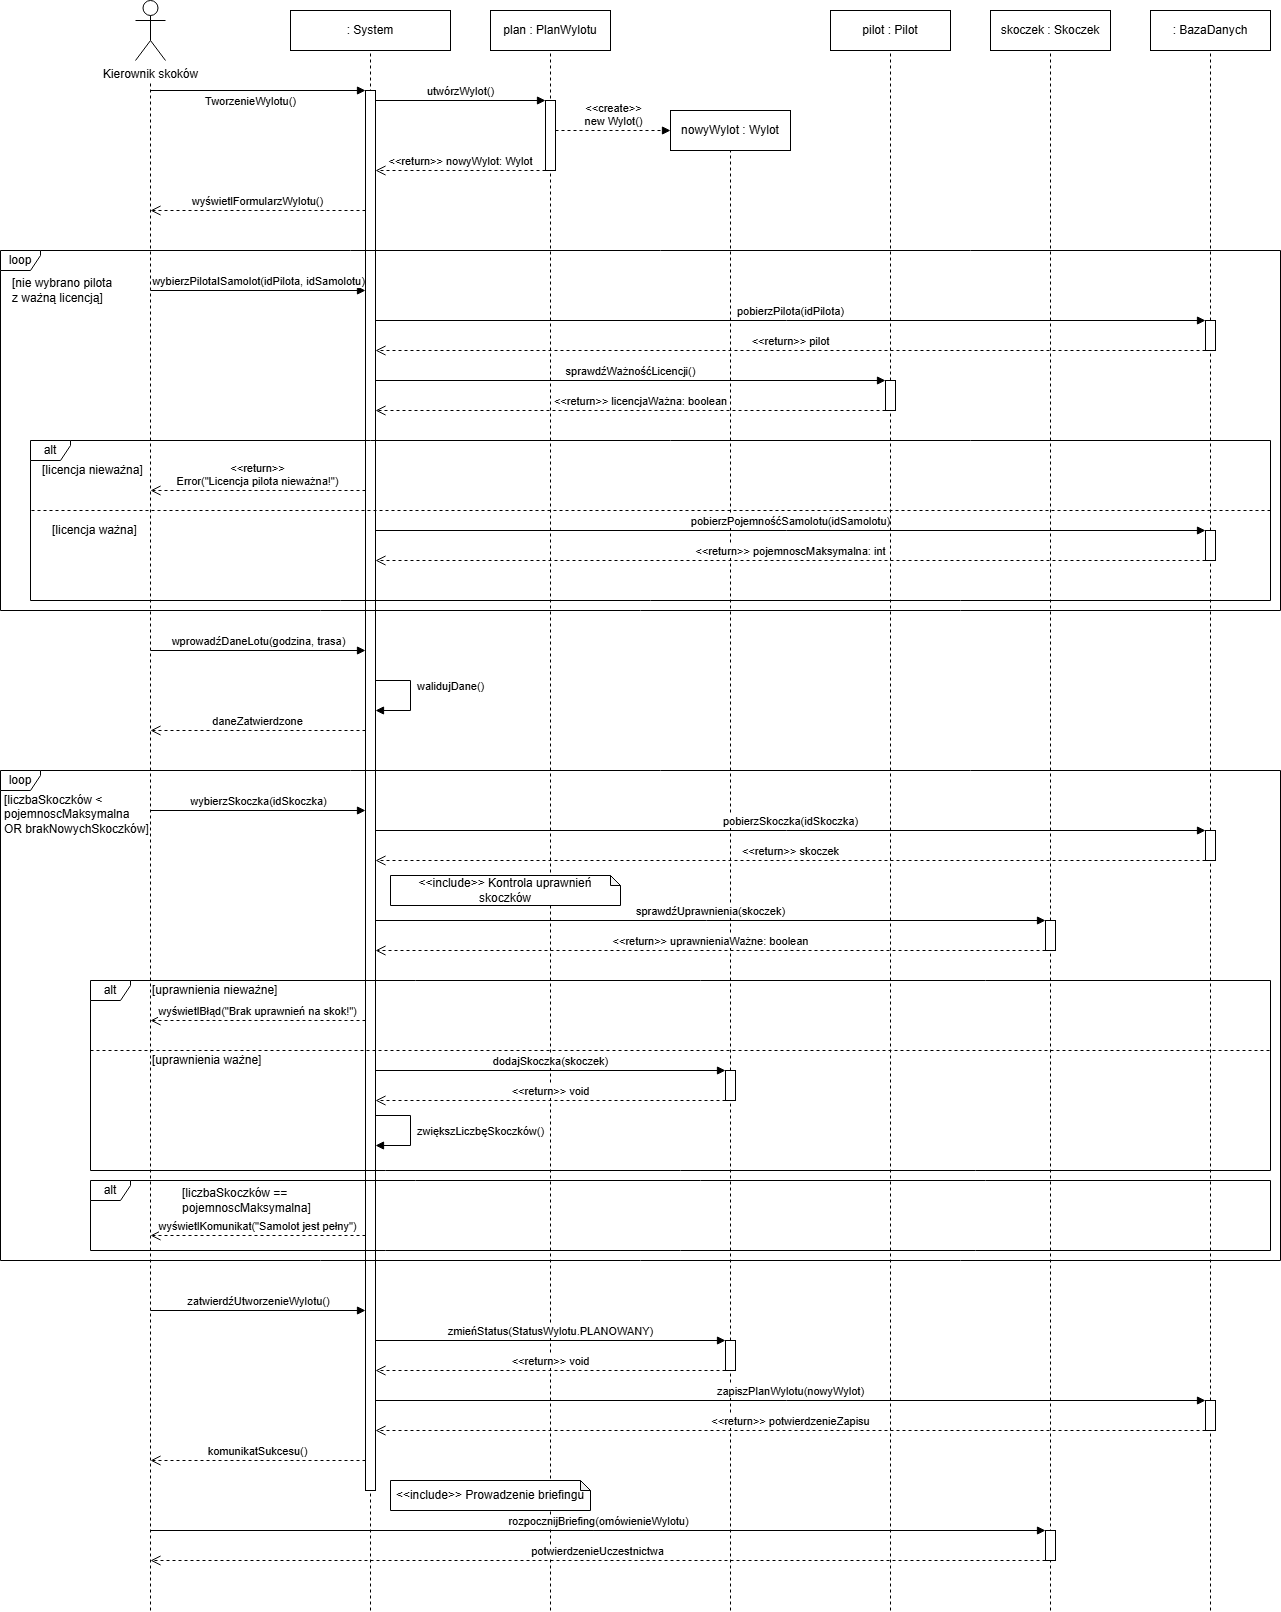

The diagram above was exported from draw.io. Its source (the exported page's mxGraphModel, read from the mxfile embedded in the PNG):
<mxGraphModel dx="2772" dy="763" grid="1" gridSize="10" guides="1" tooltips="1" connect="1" arrows="1" fold="1" page="1" pageScale="1" pageWidth="1400" pageHeight="1800" math="0" shadow="0">
  <root>
    <mxCell id="0" />
    <mxCell id="1" parent="0" />
    <mxCell id="ks_head" parent="1" style="shape=umlActor;verticalLabelPosition=bottom;verticalAlign=top;html=1;outlineConnect=0;" value="Kierownik skoków" vertex="1">
      <mxGeometry height="60" width="30" x="65" y="40" as="geometry" />
    </mxCell>
    <mxCell id="ks_line" edge="1" parent="1" style="endArrow=none;dashed=1;html=1;" value="">
      <mxGeometry height="50" relative="1" width="50" as="geometry">
        <mxPoint x="80" y="1650" as="sourcePoint" />
        <mxPoint x="80" y="120" as="targetPoint" />
      </mxGeometry>
    </mxCell>
    <mxCell id="ui_head" parent="1" style="html=1;whiteSpace=wrap;" value=": System" vertex="1">
      <mxGeometry height="40" width="160" x="220" y="50" as="geometry" />
    </mxCell>
    <mxCell id="ui_line" edge="1" parent="1" style="endArrow=none;dashed=1;html=1;" value="">
      <mxGeometry height="50" relative="1" width="50" as="geometry">
        <mxPoint x="300" y="1650" as="sourcePoint" />
        <mxPoint x="300" y="90" as="targetPoint" />
      </mxGeometry>
    </mxCell>
    <mxCell id="pw_head" parent="1" style="html=1;whiteSpace=wrap;" value="plan : PlanWylotu" vertex="1">
      <mxGeometry height="40" width="120" x="420" y="50" as="geometry" />
    </mxCell>
    <mxCell id="pw_line" edge="1" parent="1" style="endArrow=none;dashed=1;html=1;" value="">
      <mxGeometry height="50" relative="1" width="50" as="geometry">
        <mxPoint x="480" y="1650" as="sourcePoint" />
        <mxPoint x="480" y="90" as="targetPoint" />
      </mxGeometry>
    </mxCell>
    <mxCell id="w_head" parent="1" style="html=1;whiteSpace=wrap;" value="nowyWylot : Wylot" vertex="1">
      <mxGeometry height="40" width="120" x="600" y="150" as="geometry" />
    </mxCell>
    <mxCell id="w_line" edge="1" parent="1" style="endArrow=none;dashed=1;html=1;" value="">
      <mxGeometry height="50" relative="1" width="50" as="geometry">
        <mxPoint x="660" y="1650" as="sourcePoint" />
        <mxPoint x="660" y="190" as="targetPoint" />
      </mxGeometry>
    </mxCell>
    <mxCell id="p_head" parent="1" style="html=1;whiteSpace=wrap;" value="pilot : Pilot" vertex="1">
      <mxGeometry height="40" width="120" x="760" y="50" as="geometry" />
    </mxCell>
    <mxCell id="p_line" edge="1" parent="1" style="endArrow=none;dashed=1;html=1;" value="">
      <mxGeometry height="50" relative="1" width="50" as="geometry">
        <mxPoint x="820" y="1650" as="sourcePoint" />
        <mxPoint x="820" y="90" as="targetPoint" />
      </mxGeometry>
    </mxCell>
    <mxCell id="sk_head" parent="1" style="html=1;whiteSpace=wrap;" value="skoczek : Skoczek" vertex="1">
      <mxGeometry height="40" width="120" x="920" y="50" as="geometry" />
    </mxCell>
    <mxCell id="sk_line" edge="1" parent="1" style="endArrow=none;dashed=1;html=1;" value="">
      <mxGeometry height="50" relative="1" width="50" as="geometry">
        <mxPoint x="980" y="1650" as="sourcePoint" />
        <mxPoint x="980" y="90" as="targetPoint" />
      </mxGeometry>
    </mxCell>
    <mxCell id="bd_head" parent="1" style="html=1;whiteSpace=wrap;" value=": BazaDanych" vertex="1">
      <mxGeometry height="40" width="120" x="1080" y="50" as="geometry" />
    </mxCell>
    <mxCell id="bd_line" edge="1" parent="1" style="endArrow=none;dashed=1;html=1;" value="">
      <mxGeometry height="50" relative="1" width="50" as="geometry">
        <mxPoint x="1140" y="1650" as="sourcePoint" />
        <mxPoint x="1140" y="90" as="targetPoint" />
      </mxGeometry>
    </mxCell>
    <mxCell id="act_ui" parent="1" style="html=1;points=[];portConstraint=eastwest;rotatable=0;whiteSpace=wrap;" value="" vertex="1">
      <mxGeometry height="1400" width="10" x="295" y="130" as="geometry" />
    </mxCell>
    <mxCell id="act_pw" parent="1" style="html=1;points=[];portConstraint=eastwest;rotatable=0;whiteSpace=wrap;" value="" vertex="1">
      <mxGeometry height="70" width="10" x="475" y="140" as="geometry" />
    </mxCell>
    <mxCell id="act_bd1" parent="1" style="html=1;points=[];portConstraint=eastwest;rotatable=0;whiteSpace=wrap;" value="" vertex="1">
      <mxGeometry height="30" width="10" x="1135" y="360" as="geometry" />
    </mxCell>
    <mxCell id="act_p1" parent="1" style="html=1;points=[];portConstraint=eastwest;rotatable=0;whiteSpace=wrap;" value="" vertex="1">
      <mxGeometry height="30" width="10" x="815" y="420" as="geometry" />
    </mxCell>
    <mxCell id="act_bd2" parent="1" style="html=1;points=[];portConstraint=eastwest;rotatable=0;whiteSpace=wrap;" value="" vertex="1">
      <mxGeometry height="30" width="10" x="1135" y="570" as="geometry" />
    </mxCell>
    <mxCell id="act_bd3" parent="1" style="html=1;points=[];portConstraint=eastwest;rotatable=0;whiteSpace=wrap;" value="" vertex="1">
      <mxGeometry height="30" width="10" x="1135" y="870" as="geometry" />
    </mxCell>
    <mxCell id="act_sk1" parent="1" style="html=1;points=[];portConstraint=eastwest;rotatable=0;whiteSpace=wrap;" value="" vertex="1">
      <mxGeometry height="30" width="10" x="975" y="960" as="geometry" />
    </mxCell>
    <mxCell id="act_w1" parent="1" style="html=1;points=[];portConstraint=eastwest;rotatable=0;whiteSpace=wrap;" value="" vertex="1">
      <mxGeometry height="30" width="10" x="655" y="1110" as="geometry" />
    </mxCell>
    <mxCell id="act_w2" parent="1" style="html=1;points=[];portConstraint=eastwest;rotatable=0;whiteSpace=wrap;" value="" vertex="1">
      <mxGeometry height="30" width="10" x="655" y="1380" as="geometry" />
    </mxCell>
    <mxCell id="act_bd4" parent="1" style="html=1;points=[];portConstraint=eastwest;rotatable=0;whiteSpace=wrap;" value="" vertex="1">
      <mxGeometry height="30" width="10" x="1135" y="1440" as="geometry" />
    </mxCell>
    <mxCell id="act_sk2" parent="1" style="html=1;points=[];portConstraint=eastwest;rotatable=0;whiteSpace=wrap;" value="" vertex="1">
      <mxGeometry height="30" width="10" x="975" y="1570" as="geometry" />
    </mxCell>
    <mxCell id="loop1" parent="1" style="shape=umlFrame;whiteSpace=wrap;html=1;pointerEvents=0;width=40;height=20;" value="loop" vertex="1">
      <mxGeometry height="360" width="1280" x="-70" y="290" as="geometry" />
    </mxCell>
    <mxCell id="loop1_lbl" parent="1" style="text;html=1;align=left;verticalAlign=middle;" value="[nie wybrano&amp;nbsp;&lt;span style=&quot;background-color: transparent; color: light-dark(rgb(0, 0, 0), rgb(255, 255, 255));&quot;&gt;pilota&lt;/span&gt;&lt;div&gt;z ważną licencją]&lt;/div&gt;" vertex="1">
      <mxGeometry height="20" width="130" x="-60" y="320" as="geometry" />
    </mxCell>
    <mxCell id="alt1" parent="1" style="shape=umlFrame;whiteSpace=wrap;html=1;pointerEvents=0;width=40;height=20;" value="alt" vertex="1">
      <mxGeometry height="160" width="1240" x="-40" y="480" as="geometry" />
    </mxCell>
    <mxCell id="alt1_lbl1" parent="1" style="text;html=1;align=left;verticalAlign=middle;" value="[licencja nieważna]" vertex="1">
      <mxGeometry height="20" width="200" x="-30" y="500" as="geometry" />
    </mxCell>
    <mxCell id="alt1_sep" edge="1" parent="1" style="endArrow=none;dashed=1;html=1;" value="">
      <mxGeometry height="50" relative="1" width="50" as="geometry">
        <mxPoint x="-39" y="550" as="sourcePoint" />
        <mxPoint x="1200" y="550" as="targetPoint" />
      </mxGeometry>
    </mxCell>
    <mxCell id="alt1_lbl2" parent="1" style="text;html=1;align=left;verticalAlign=middle;" value="[licencja ważna]" vertex="1">
      <mxGeometry height="20" width="200" x="-20" y="560" as="geometry" />
    </mxCell>
    <mxCell id="loop2" parent="1" style="shape=umlFrame;whiteSpace=wrap;html=1;pointerEvents=0;width=40;height=20;" value="loop" vertex="1">
      <mxGeometry height="490" width="1280" x="-70" y="810" as="geometry" />
    </mxCell>
    <mxCell id="loop2_lbl" parent="1" style="text;html=1;align=left;verticalAlign=middle;" value="[liczbaSkoczków &amp;lt;&lt;div&gt;pojemnoscMaksymalna&lt;/div&gt;&lt;div&gt;OR brakNowychSkoczków]&lt;/div&gt;" vertex="1">
      <mxGeometry height="20" width="270" x="-68" y="844" as="geometry" />
    </mxCell>
    <mxCell id="alt2" parent="1" style="shape=umlFrame;whiteSpace=wrap;html=1;pointerEvents=0;width=40;height=20;" value="alt" vertex="1">
      <mxGeometry height="190" width="1180" x="20" y="1020" as="geometry" />
    </mxCell>
    <mxCell id="alt2_lbl1" parent="1" style="text;html=1;align=left;verticalAlign=middle;" value="[uprawnienia nieważne]" vertex="1">
      <mxGeometry height="20" width="200" x="80" y="1020" as="geometry" />
    </mxCell>
    <mxCell id="alt2_sep" edge="1" parent="1" style="endArrow=none;dashed=1;html=1;" value="">
      <mxGeometry height="50" relative="1" width="50" as="geometry">
        <mxPoint x="20" y="1090" as="sourcePoint" />
        <mxPoint x="1200" y="1090" as="targetPoint" />
      </mxGeometry>
    </mxCell>
    <mxCell id="alt2_lbl2" parent="1" style="text;html=1;align=left;verticalAlign=middle;" value="[uprawnienia ważne]" vertex="1">
      <mxGeometry height="20" width="200" x="80" y="1090" as="geometry" />
    </mxCell>
    <mxCell id="alt3" parent="1" style="shape=umlFrame;whiteSpace=wrap;html=1;pointerEvents=0;width=40;height=20;" value="alt" vertex="1">
      <mxGeometry height="70" width="1180" x="20" y="1220" as="geometry" />
    </mxCell>
    <mxCell id="alt3_lbl" parent="1" style="text;html=1;align=left;verticalAlign=middle;" value="[liczbaSkoczków ==&amp;nbsp;&lt;div&gt;pojemnoscMaksymalna]&lt;/div&gt;" vertex="1">
      <mxGeometry height="20" width="300" x="110" y="1230" as="geometry" />
    </mxCell>
    <mxCell id="note_uprawnienia" parent="1" style="shape=note;whiteSpace=wrap;html=1;size=10;align=center;verticalAlign=middle;backgroundOutline=1;darkOpacity=0.05;" value="&amp;lt;&amp;lt;include&amp;gt;&amp;gt; Kontrola uprawnień skoczków" vertex="1">
      <mxGeometry height="30" width="230" x="320" y="915" as="geometry" />
    </mxCell>
    <mxCell id="note_briefing" parent="1" style="shape=note;whiteSpace=wrap;html=1;size=10;align=center;verticalAlign=middle;backgroundOutline=1;darkOpacity=0.05;" value="&amp;lt;&amp;lt;include&amp;gt;&amp;gt; Prowadzenie briefingu" vertex="1">
      <mxGeometry height="30" width="200" x="320" y="1520" as="geometry" />
    </mxCell>
    <mxCell id="m1" edge="1" parent="1" style="edgeStyle=none;html=1;endArrow=block;verticalAlign=bottom;" value="TworzenieWylotu()">
      <mxGeometry relative="1" x="-0.0698" y="-20" as="geometry">
        <mxPoint as="offset" />
        <mxPoint x="80" y="130" as="sourcePoint" />
        <mxPoint x="295" y="130" as="targetPoint" />
      </mxGeometry>
    </mxCell>
    <mxCell id="m2" edge="1" parent="1" style="edgeStyle=none;html=1;endArrow=block;verticalAlign=bottom;" value="utwórzWylot()">
      <mxGeometry relative="1" as="geometry">
        <mxPoint x="305" y="140" as="sourcePoint" />
        <mxPoint x="475" y="140" as="targetPoint" />
      </mxGeometry>
    </mxCell>
    <mxCell id="m3" edge="1" parent="1" style="edgeStyle=none;html=1;endArrow=block;dashed=1;verticalAlign=bottom;" value="&amp;lt;&amp;lt;create&amp;gt;&amp;gt;&lt;div&gt;new Wylot()&lt;/div&gt;">
      <mxGeometry relative="1" as="geometry">
        <mxPoint x="485" y="170" as="sourcePoint" />
        <mxPoint x="600" y="170" as="targetPoint" />
      </mxGeometry>
    </mxCell>
    <mxCell id="m4" edge="1" parent="1" style="edgeStyle=none;html=1;endArrow=open;dashed=1;endSize=8;verticalAlign=bottom;" value="&amp;lt;&amp;lt;return&amp;gt;&amp;gt; nowyWylot: Wylot">
      <mxGeometry relative="1" as="geometry">
        <mxPoint x="475" y="210" as="sourcePoint" />
        <mxPoint x="305" y="210" as="targetPoint" />
      </mxGeometry>
    </mxCell>
    <mxCell id="m5" edge="1" parent="1" style="edgeStyle=none;html=1;endArrow=open;dashed=1;endSize=8;verticalAlign=bottom;" value="wyświetlFormularzWylotu()">
      <mxGeometry relative="1" as="geometry">
        <mxPoint x="295" y="250" as="sourcePoint" />
        <mxPoint x="80" y="250" as="targetPoint" />
      </mxGeometry>
    </mxCell>
    <mxCell id="m6" edge="1" parent="1" style="edgeStyle=none;html=1;endArrow=block;verticalAlign=bottom;" value="wybierzPilotaISamolot(idPilota, idSamolotu)">
      <mxGeometry relative="1" as="geometry">
        <mxPoint x="80" y="330" as="sourcePoint" />
        <mxPoint x="295" y="330" as="targetPoint" />
      </mxGeometry>
    </mxCell>
    <mxCell id="m7" edge="1" parent="1" style="edgeStyle=none;html=1;endArrow=block;verticalAlign=bottom;" value="pobierzPilota(idPilota)">
      <mxGeometry relative="1" as="geometry">
        <mxPoint x="305" y="360" as="sourcePoint" />
        <mxPoint x="1135" y="360" as="targetPoint" />
      </mxGeometry>
    </mxCell>
    <mxCell id="m8" edge="1" parent="1" style="edgeStyle=none;html=1;endArrow=open;dashed=1;endSize=8;verticalAlign=bottom;" value="&amp;lt;&amp;lt;return&amp;gt;&amp;gt; pilot">
      <mxGeometry relative="1" as="geometry">
        <mxPoint x="1135" y="390" as="sourcePoint" />
        <mxPoint x="305" y="390" as="targetPoint" />
      </mxGeometry>
    </mxCell>
    <mxCell id="m9" edge="1" parent="1" style="edgeStyle=none;html=1;endArrow=block;verticalAlign=bottom;" value="sprawdźWażnośćLicencji()">
      <mxGeometry relative="1" as="geometry">
        <mxPoint x="305" y="420" as="sourcePoint" />
        <mxPoint x="815" y="420" as="targetPoint" />
      </mxGeometry>
    </mxCell>
    <mxCell id="m10" edge="1" parent="1" style="edgeStyle=none;html=1;endArrow=open;dashed=1;endSize=8;verticalAlign=bottom;" value="&amp;lt;&amp;lt;return&amp;gt;&amp;gt; licencjaWażna: boolean">
      <mxGeometry relative="1" x="-0.0392" as="geometry">
        <mxPoint as="offset" />
        <mxPoint x="815" y="450" as="sourcePoint" />
        <mxPoint x="305" y="450" as="targetPoint" />
      </mxGeometry>
    </mxCell>
    <mxCell id="m11" edge="1" parent="1" style="edgeStyle=none;html=1;endArrow=open;dashed=1;endSize=8;verticalAlign=bottom;" value="&amp;lt;&amp;lt;return&amp;gt;&amp;gt;&lt;div&gt;Error(&quot;Licencja pilota nieważna!&quot;)&lt;/div&gt;">
      <mxGeometry relative="1" as="geometry">
        <mxPoint x="295" y="530" as="sourcePoint" />
        <mxPoint x="80" y="530" as="targetPoint" />
      </mxGeometry>
    </mxCell>
    <mxCell id="m12" edge="1" parent="1" style="edgeStyle=none;html=1;endArrow=block;verticalAlign=bottom;" value="pobierzPojemnośćSamolotu(idSamolotu)">
      <mxGeometry relative="1" as="geometry">
        <mxPoint x="305" y="570" as="sourcePoint" />
        <mxPoint x="1135" y="570" as="targetPoint" />
      </mxGeometry>
    </mxCell>
    <mxCell id="m13" edge="1" parent="1" style="edgeStyle=none;html=1;endArrow=open;dashed=1;endSize=8;verticalAlign=bottom;" value="&amp;lt;&amp;lt;return&amp;gt;&amp;gt; pojemnoscMaksymalna: int">
      <mxGeometry relative="1" as="geometry">
        <mxPoint x="1135" y="600" as="sourcePoint" />
        <mxPoint x="305" y="600" as="targetPoint" />
      </mxGeometry>
    </mxCell>
    <mxCell id="m15" edge="1" parent="1" style="edgeStyle=none;html=1;endArrow=block;verticalAlign=bottom;" value="wprowadźDaneLotu(godzina, trasa)">
      <mxGeometry relative="1" as="geometry">
        <mxPoint x="80" y="690" as="sourcePoint" />
        <mxPoint x="295" y="690" as="targetPoint" />
      </mxGeometry>
    </mxCell>
    <mxCell id="m16" edge="1" parent="1" style="edgeStyle=orthogonalEdgeStyle;html=1;endArrow=block;verticalAlign=bottom;align=left;spacingLeft=5;rounded=0;" value="walidujDane()">
      <mxGeometry relative="1" as="geometry">
        <Array as="points">
          <mxPoint x="340" y="720" />
          <mxPoint x="340" y="750" />
        </Array>
        <mxPoint x="305" y="720" as="sourcePoint" />
        <mxPoint x="305" y="750" as="targetPoint" />
      </mxGeometry>
    </mxCell>
    <mxCell id="m17" edge="1" parent="1" style="edgeStyle=none;html=1;endArrow=open;dashed=1;endSize=8;verticalAlign=bottom;" value="daneZatwierdzone">
      <mxGeometry relative="1" as="geometry">
        <mxPoint x="295" y="770" as="sourcePoint" />
        <mxPoint x="80" y="770" as="targetPoint" />
      </mxGeometry>
    </mxCell>
    <mxCell id="m18" edge="1" parent="1" style="edgeStyle=none;html=1;endArrow=block;verticalAlign=bottom;" value="wybierzSkoczka(idSkoczka)">
      <mxGeometry relative="1" as="geometry">
        <mxPoint x="80" y="850" as="sourcePoint" />
        <mxPoint x="295" y="850" as="targetPoint" />
      </mxGeometry>
    </mxCell>
    <mxCell id="m19" edge="1" parent="1" style="edgeStyle=none;html=1;endArrow=block;verticalAlign=bottom;" value="pobierzSkoczka(idSkoczka)">
      <mxGeometry relative="1" as="geometry">
        <mxPoint x="305" y="870" as="sourcePoint" />
        <mxPoint x="1135" y="870" as="targetPoint" />
      </mxGeometry>
    </mxCell>
    <mxCell id="m20" edge="1" parent="1" style="edgeStyle=none;html=1;endArrow=open;dashed=1;endSize=8;verticalAlign=bottom;" value="&amp;lt;&amp;lt;return&amp;gt;&amp;gt; skoczek">
      <mxGeometry relative="1" as="geometry">
        <mxPoint x="1135" y="900" as="sourcePoint" />
        <mxPoint x="305" y="900" as="targetPoint" />
      </mxGeometry>
    </mxCell>
    <mxCell id="m21" edge="1" parent="1" style="edgeStyle=none;html=1;endArrow=block;verticalAlign=bottom;" value="sprawdźUprawnienia(skoczek)">
      <mxGeometry relative="1" as="geometry">
        <mxPoint x="305" y="960" as="sourcePoint" />
        <mxPoint x="975" y="960" as="targetPoint" />
      </mxGeometry>
    </mxCell>
    <mxCell id="m22" edge="1" parent="1" style="edgeStyle=none;html=1;endArrow=open;dashed=1;endSize=8;verticalAlign=bottom;" value="&amp;lt;&amp;lt;return&amp;gt;&amp;gt; uprawnieniaWażne: boolean">
      <mxGeometry relative="1" as="geometry">
        <mxPoint x="975" y="990" as="sourcePoint" />
        <mxPoint x="305" y="990" as="targetPoint" />
      </mxGeometry>
    </mxCell>
    <mxCell id="m23" edge="1" parent="1" style="edgeStyle=none;html=1;endArrow=open;dashed=1;endSize=8;verticalAlign=bottom;" value="wyświetlBłąd(&quot;Brak uprawnień na skok!&quot;)">
      <mxGeometry relative="1" as="geometry">
        <mxPoint x="295" y="1060" as="sourcePoint" />
        <mxPoint x="80" y="1060" as="targetPoint" />
      </mxGeometry>
    </mxCell>
    <mxCell id="m24" edge="1" parent="1" style="edgeStyle=none;html=1;endArrow=block;verticalAlign=bottom;" value="dodajSkoczka(skoczek)">
      <mxGeometry relative="1" as="geometry">
        <mxPoint x="305" y="1110" as="sourcePoint" />
        <mxPoint x="655" y="1110" as="targetPoint" />
      </mxGeometry>
    </mxCell>
    <mxCell id="m25" edge="1" parent="1" style="edgeStyle=none;html=1;endArrow=open;dashed=1;endSize=8;verticalAlign=bottom;" value="&amp;lt;&amp;lt;return&amp;gt;&amp;gt; void">
      <mxGeometry relative="1" as="geometry">
        <mxPoint x="655" y="1140" as="sourcePoint" />
        <mxPoint x="305" y="1140" as="targetPoint" />
      </mxGeometry>
    </mxCell>
    <mxCell id="m26" edge="1" parent="1" style="edgeStyle=orthogonalEdgeStyle;html=1;endArrow=block;verticalAlign=bottom;align=left;spacingLeft=5;rounded=0;" value="zwiększLiczbęSkoczków()">
      <mxGeometry relative="1" x="0.2" as="geometry">
        <mxPoint as="offset" />
        <Array as="points">
          <mxPoint x="340" y="1155" />
          <mxPoint x="340" y="1185" />
        </Array>
        <mxPoint x="305" y="1155" as="sourcePoint" />
        <mxPoint x="305" y="1185" as="targetPoint" />
      </mxGeometry>
    </mxCell>
    <mxCell id="m28" edge="1" parent="1" style="edgeStyle=none;html=1;endArrow=open;dashed=1;endSize=8;verticalAlign=bottom;" value="wyświetlKomunikat(&quot;Samolot jest pełny&quot;)">
      <mxGeometry relative="1" as="geometry">
        <mxPoint x="295" y="1275" as="sourcePoint" />
        <mxPoint x="80" y="1275" as="targetPoint" />
      </mxGeometry>
    </mxCell>
    <mxCell id="m29" edge="1" parent="1" style="edgeStyle=none;html=1;endArrow=block;verticalAlign=bottom;" value="zatwierdźUtworzenieWylotu()">
      <mxGeometry relative="1" as="geometry">
        <mxPoint x="80" y="1350" as="sourcePoint" />
        <mxPoint x="295" y="1350" as="targetPoint" />
      </mxGeometry>
    </mxCell>
    <mxCell id="m30" edge="1" parent="1" style="edgeStyle=none;html=1;endArrow=block;verticalAlign=bottom;" value="zmieńStatus(StatusWylotu.PLANOWANY)">
      <mxGeometry relative="1" as="geometry">
        <mxPoint x="305" y="1380" as="sourcePoint" />
        <mxPoint x="655" y="1380" as="targetPoint" />
      </mxGeometry>
    </mxCell>
    <mxCell id="m31" edge="1" parent="1" style="edgeStyle=none;html=1;endArrow=open;dashed=1;endSize=8;verticalAlign=bottom;" value="&amp;lt;&amp;lt;return&amp;gt;&amp;gt; void">
      <mxGeometry relative="1" as="geometry">
        <mxPoint x="655" y="1410" as="sourcePoint" />
        <mxPoint x="305" y="1410" as="targetPoint" />
      </mxGeometry>
    </mxCell>
    <mxCell id="m32" edge="1" parent="1" style="edgeStyle=none;html=1;endArrow=block;verticalAlign=bottom;" value="zapiszPlanWylotu(nowyWylot)">
      <mxGeometry relative="1" as="geometry">
        <mxPoint x="305" y="1440" as="sourcePoint" />
        <mxPoint x="1135" y="1440" as="targetPoint" />
      </mxGeometry>
    </mxCell>
    <mxCell id="m33" edge="1" parent="1" style="edgeStyle=none;html=1;endArrow=open;dashed=1;endSize=8;verticalAlign=bottom;" value="&amp;lt;&amp;lt;return&amp;gt;&amp;gt; potwierdzenieZapisu">
      <mxGeometry relative="1" as="geometry">
        <mxPoint x="1135" y="1470" as="sourcePoint" />
        <mxPoint x="305" y="1470" as="targetPoint" />
      </mxGeometry>
    </mxCell>
    <mxCell id="m34" edge="1" parent="1" style="edgeStyle=none;html=1;endArrow=open;dashed=1;endSize=8;verticalAlign=bottom;" value="komunikatSukcesu()">
      <mxGeometry relative="1" as="geometry">
        <mxPoint x="295" y="1500" as="sourcePoint" />
        <mxPoint x="80" y="1500" as="targetPoint" />
      </mxGeometry>
    </mxCell>
    <mxCell id="m35" edge="1" parent="1" style="edgeStyle=none;html=1;endArrow=block;verticalAlign=bottom;" value="rozpocznijBriefing(omówienieWylotu)">
      <mxGeometry relative="1" as="geometry">
        <mxPoint x="80" y="1570" as="sourcePoint" />
        <mxPoint x="975" y="1570" as="targetPoint" />
      </mxGeometry>
    </mxCell>
    <mxCell id="m36" edge="1" parent="1" style="edgeStyle=none;html=1;endArrow=open;dashed=1;endSize=8;verticalAlign=bottom;" value="potwierdzenieUczestnictwa">
      <mxGeometry relative="1" as="geometry">
        <mxPoint x="975" y="1600" as="sourcePoint" />
        <mxPoint x="80" y="1600" as="targetPoint" />
      </mxGeometry>
    </mxCell>
  </root>
</mxGraphModel>